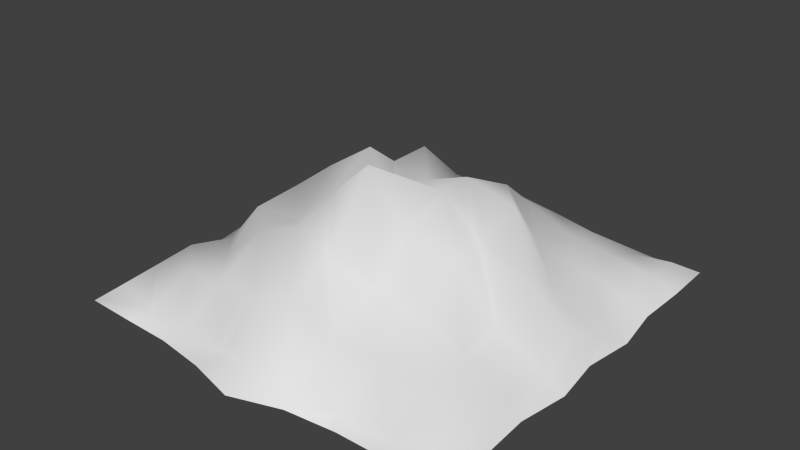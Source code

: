 # Source: tomb_top.blend  (saved by Blender 2.76.0; exported with 4.5.12 LTS)
import bpy
from mathutils import Matrix  # noqa: F401  (used for matrix-valued properties, if any)

bpy.ops.wm.read_factory_settings(use_empty=True)
scene = bpy.context.scene
scene.name = 'Scene'

# ---- collections
col_collection_1 = bpy.data.collections.new('Collection 1'); scene.collection.children.link(col_collection_1)

# ---- world
world_world = bpy.data.worlds.new('World'); scene.world = world_world
world_world.color = (0.05088, 0.05088, 0.05088)
world_world.use_sun_shadow = False
world_world.sun_shadow_jitter_overblur = 0.0
world_world.cycles.sampling_method = 'MANUAL'
world_world.cycles.sample_map_resolution = 256

# ---- meshes
me_cube_001 = bpy.data.meshes.new('Cube.001')
me_cube_001.from_pydata([(0.0, -0.5645, 0.565), (-0.5003, -0.5, 0.5449), (0.5179, 0.0, 0.565), (-0.5006, 0.5113, 0.516), (0.0, 0.5331, 0.565), (0.505, -0.5, 0.5344), (-0.5292, 0.0, 0.5567), (0.5003, 0.5007, 0.5373), (-0.06397, 0.05978, 0.6851), (-0.02485, 0.2618, 0.6698), (-0.5039, 0.2519, 0.5107), (-0.02476, -0.2526, 0.6889), (0.221, 0.02452, 0.6864), (0.2528, 0.5117, 0.5399), (-0.2548, 0.01371, 0.7667), (0.2539, -0.527, 0.5141), (0.5093, -0.25, 0.5331), (0.5007, 0.2587, 0.5393), (-0.25, 0.5053, 0.5126), (-0.2566, -0.5229, 0.5179), (-0.5292, -0.25, 0.5454), (-0.2635, 0.2695, 0.6482), (-0.2526, -0.2447, 0.6846), (0.2502, -0.2487, 0.6291), (0.2364, 0.2548, 0.6061), (-0.03035, 0.1372, 0.7478), (-0.5058, 0.379, 0.5115), (-0.001379, -0.3927, 0.6478), (0.09244, 0.03956, 0.7892), (0.3781, 0.513, 0.5157), (-0.3821, 0.01067, 0.6722), (0.125, -0.5408, 0.5601), (0.5066, -0.375, 0.5345), (0.5276, 0.1262, 0.5067), (-0.125, 0.5434, 0.5513), (-0.3806, -0.5109, 0.5192), (-0.507, -0.125, 0.5238), (-0.01529, 0.3806, 0.629), (-0.5035, 0.1254, 0.565), (-0.03029, -0.09358, 0.8684), (0.3703, 0.01162, 0.6478), (0.1251, 0.5434, 0.5403), (-0.1287, 0.02557, 0.8497), (0.3817, -0.5117, 0.5046), (0.5276, -0.125, 0.5202), (0.5064, 0.3862, 0.5452), (-0.375, 0.5006, 0.5147), (-0.1269, -0.5065, 0.5011), (-0.5174, -0.375, 0.543), (-0.3837, 0.2629, 0.6126), (-0.15, 0.2726, 0.7648), (-0.2747, 0.1526, 0.6964), (-0.2553, 0.3905, 0.584), (-0.3907, -0.2491, 0.5544), (-0.1339, -0.2358, 0.7184), (-0.257, -0.386, 0.5911), (-0.2552, -0.11, 0.6532), (0.123, -0.2415, 0.6548), (0.3833, -0.2506, 0.5809), (0.2527, -0.3914, 0.5954), (0.2605, -0.1104, 0.7172), (0.1244, 0.2734, 0.7307), (0.3901, 0.2564, 0.5728), (0.2427, 0.1366, 0.7546), (0.2511, 0.396, 0.5795), (0.3854, 0.3854, 0.5636), (0.3718, 0.133, 0.5695), (0.09805, 0.1303, 0.796), (0.373, -0.1193, 0.591), (0.3884, -0.377, 0.5855), (0.1241, -0.4038, 0.5884), (-0.1541, -0.09056, 0.7559), (-0.1332, -0.399, 0.604), (-0.3888, -0.3764, 0.5715), (-0.1388, 0.4064, 0.6373), (-0.3752, 0.3762, 0.5823), (-0.3986, -0.1226, 0.6522), (0.1091, -0.1161, 0.7548), (0.1168, 0.3928, 0.6348), (-0.3807, 0.1411, 0.6446), (-0.1522, 0.1472, 0.762), (0.0001909, -0.6146, 0.4994), (-0.5573, -0.5502, 0.4994), (0.5587, -0.000167, 0.4994), (-0.5498, 0.559, 0.4994), (0.0001909, 0.5814, 0.4994), (0.5538, -0.5502, 0.4994), (-0.579, -0.000167, 0.4994), (0.5555, 0.5615, 0.4994), (-0.07122, 0.06206, 0.703), (-0.5538, 0.28, 0.4994), (0.2789, 0.5575, 0.4994), (0.2771, -0.555, 0.4994), (0.5557, -0.2752, 0.4994), (0.556, 0.2754, 0.4994), (-0.2748, 0.5812, 0.4994), (-0.2782, -0.5592, 0.4994), (-0.579, -0.2752, 0.4994), (-0.554, 0.4139, 0.4994), (0.4162, 0.5565, 0.4994), (0.1377, -0.5692, 0.4994), (0.5629, -0.4127, 0.4994), (0.5777, 0.1374, 0.4994), (-0.1373, 0.5932, 0.4994), (-0.4158, -0.5556, 0.4994), (-0.5538, -0.1377, 0.4994), (-0.5693, 0.1373, 0.4994), (0.1377, 0.5932, 0.4994), (0.4133, -0.5549, 0.4994), (0.5777, -0.1377, 0.4994), (0.5593, 0.4221, 0.4994), (-0.4123, 0.5565, 0.4994), (-0.1376, -0.579, 0.4994), (-0.5606, -0.4127, 0.4994)], [(8, 89)], [(80, 50, 21, 51), (79, 49, 10, 38), (78, 41, 4, 37), (77, 28, 8, 39), (76, 30, 6, 36), (75, 46, 3, 26), (74, 34, 18, 52), (73, 53, 20, 48), (72, 54, 22, 55), (71, 42, 14, 56), (70, 57, 11, 27), (69, 58, 23, 59), (68, 40, 12, 60), (67, 61, 9, 25), (66, 62, 24, 63), (65, 29, 13, 64), (62, 65, 64, 24), (17, 45, 65, 62), (45, 7, 29, 65), (40, 66, 63, 12), (2, 33, 66, 40), (33, 17, 62, 66), (28, 67, 25, 8), (12, 63, 67, 28), (63, 24, 61, 67), (58, 68, 60, 23), (16, 44, 68, 58), (44, 2, 40, 68), (43, 69, 59, 15), (5, 32, 69, 43), (32, 16, 58, 69), (31, 70, 27, 0), (15, 59, 70, 31), (59, 23, 57, 70), (54, 71, 56, 22), (11, 39, 71, 54), (39, 8, 42, 71), (47, 72, 55, 19), (0, 27, 72, 47), (27, 11, 54, 72), (35, 73, 48, 1), (19, 55, 73, 35), (55, 22, 53, 73), (50, 74, 52, 21), (9, 37, 74, 50), (37, 4, 34, 74), (49, 75, 26, 10), (21, 52, 75, 49), (52, 18, 46, 75), (53, 76, 36, 20), (22, 56, 76, 53), (56, 14, 30, 76), (57, 77, 39, 11), (23, 60, 77, 57), (60, 12, 28, 77), (61, 78, 37, 9), (24, 64, 78, 61), (64, 13, 41, 78), (30, 79, 38, 6), (14, 51, 79, 30), (51, 21, 49, 79), (42, 80, 51, 14), (8, 25, 80, 42), (25, 9, 50, 80), (34, 4, 85, 103), (1, 48, 113, 82), (48, 20, 97, 113), (19, 35, 104, 96), (35, 1, 82, 104), (20, 36, 105, 97), (36, 6, 87, 105), (6, 38, 106, 87), (38, 10, 90, 106), (10, 26, 98, 90), (26, 3, 84, 98), (4, 41, 107, 85), (41, 13, 91, 107), (13, 29, 99, 91), (29, 7, 88, 99), (5, 43, 108, 86), (43, 15, 92, 108), (2, 44, 109, 83), (44, 16, 93, 109), (15, 31, 100, 92), (31, 0, 81, 100), (7, 45, 110, 88), (45, 17, 94, 110), (16, 32, 101, 93), (32, 5, 86, 101), (3, 46, 111, 84), (46, 18, 95, 111), (17, 33, 102, 94), (33, 2, 83, 102), (0, 47, 112, 81), (47, 19, 96, 112), (18, 34, 103, 95)])
me_cube_001.polygons.foreach_set('use_smooth', [True] * 96)
_uv = me_cube_001.uv_layers.new(name='UVMap')
_uv.uv.foreach_set('vector', [0.6022, 0.5868, 0.6774, 0.5925, 0.6975, 0.6939, 0.6051, 0.6853, 0.5938, 0.7713, 0.688, 0.787, 0.6836, 0.9099, 0.5789, 0.8832, 0.8069, 0.4052, 0.9475, 0.4067, 0.922, 0.5045, 0.795, 0.5051, 0.4391, 0.4061, 0.5466, 0.4236, 0.5654, 0.5183, 0.4697, 0.5067, 0.3966, 0.771, 0.4952, 0.7571, 0.4801, 0.8996, 0.3748, 0.8972, 0.7793, 0.7916, 0.8923, 0.8076, 0.8946, 0.91, 0.7868, 0.9112, 0.7998, 0.6002, 0.925, 0.6023, 0.9057, 0.7071, 0.8005, 0.6997, 0.1839, 0.7825, 0.2826, 0.7968, 0.2735, 0.9021, 0.1767, 0.8872, 0.1848, 0.5747, 0.3351, 0.5766, 0.3173, 0.6631, 0.1887, 0.6742, 0.4355, 0.5922, 0.5141, 0.5667, 0.5072, 0.6484, 0.4074, 0.6767, 0.1908, 0.3653, 0.3248, 0.379, 0.318, 0.4945, 0.2085, 0.4707, 0.2264, 0.1579, 0.3274, 0.1654, 0.3261, 0.2782, 0.2101, 0.2659, 0.4295, 0.1801, 0.5367, 0.2114, 0.5321, 0.3214, 0.4433, 0.2999, 0.6023, 0.4198, 0.6972, 0.4023, 0.7091, 0.5043, 0.6125, 0.5037, 0.6441, 0.1836, 0.739, 0.1765, 0.727, 0.2925, 0.6099, 0.3323, 0.8389, 0.1885, 0.9474, 0.2007, 0.9322, 0.3021, 0.8355, 0.2953, 0.739, 0.1765, 0.8389, 0.1885, 0.8355, 0.2953, 0.727, 0.2925, 0.7472, 0.08622, 0.8477, 0.0925, 0.8389, 0.1885, 0.739, 0.1765, 0.8477, 0.0925, 0.9356, 0.1037, 0.9474, 0.2007, 0.8389, 0.1885, 0.5367, 0.2114, 0.6441, 0.1836, 0.6099, 0.3323, 0.5321, 0.3214, 0.5353, 0.0811, 0.6404, 0.05242, 0.6441, 0.1836, 0.5367, 0.2114, 0.6404, 0.05242, 0.7472, 0.08622, 0.739, 0.1765, 0.6441, 0.1836, 0.5466, 0.4236, 0.6023, 0.4198, 0.6125, 0.5037, 0.5654, 0.5183, 0.5321, 0.3214, 0.6099, 0.3323, 0.6023, 0.4198, 0.5466, 0.4236, 0.6099, 0.3323, 0.727, 0.2925, 0.6972, 0.4023, 0.6023, 0.4198, 0.3274, 0.1654, 0.4295, 0.1801, 0.4433, 0.2999, 0.3261, 0.2782, 0.3332, 0.05663, 0.4364, 0.04504, 0.4295, 0.1801, 0.3274, 0.1654, 0.4364, 0.04504, 0.5353, 0.0811, 0.5367, 0.2114, 0.4295, 0.1801, 0.1021, 0.151, 0.2264, 0.1579, 0.2101, 0.2659, 0.08181, 0.2533, 0.1321, 0.05474, 0.2317, 0.05493, 0.2264, 0.1579, 0.1021, 0.151, 0.2317, 0.05493, 0.3332, 0.05663, 0.3274, 0.1654, 0.2264, 0.1579, 0.08271, 0.3642, 0.1908, 0.3653, 0.2085, 0.4707, 0.06471, 0.4595, 0.08181, 0.2533, 0.2101, 0.2659, 0.1908, 0.3653, 0.08271, 0.3642, 0.2101, 0.2659, 0.3261, 0.2782, 0.3248, 0.379, 0.1908, 0.3653, 0.3351, 0.5766, 0.4355, 0.5922, 0.4074, 0.6767, 0.3173, 0.6631, 0.318, 0.4945, 0.4697, 0.5067, 0.4355, 0.5922, 0.3351, 0.5766, 0.4697, 0.5067, 0.5654, 0.5183, 0.5141, 0.5667, 0.4355, 0.5922, 0.07392, 0.5713, 0.1848, 0.5747, 0.1887, 0.6742, 0.06209, 0.6709, 0.06471, 0.4595, 0.2085, 0.4707, 0.1848, 0.5747, 0.07392, 0.5713, 0.2085, 0.4707, 0.318, 0.4945, 0.3351, 0.5766, 0.1848, 0.5747, 0.06845, 0.7713, 0.1839, 0.7825, 0.1767, 0.8872, 0.08328, 0.8645, 0.06209, 0.6709, 0.1887, 0.6742, 0.1839, 0.7825, 0.06845, 0.7713, 0.1887, 0.6742, 0.3173, 0.6631, 0.2826, 0.7968, 0.1839, 0.7825, 0.6774, 0.5925, 0.7998, 0.6002, 0.8005, 0.6997, 0.6975, 0.6939, 0.7091, 0.5043, 0.795, 0.5051, 0.7998, 0.6002, 0.6774, 0.5925, 0.795, 0.5051, 0.922, 0.5045, 0.925, 0.6023, 0.7998, 0.6002, 0.688, 0.787, 0.7793, 0.7916, 0.7868, 0.9112, 0.6836, 0.9099, 0.6975, 0.6939, 0.8005, 0.6997, 0.7793, 0.7916, 0.688, 0.787, 0.8005, 0.6997, 0.9057, 0.7071, 0.8923, 0.8076, 0.7793, 0.7916, 0.2826, 0.7968, 0.3966, 0.771, 0.3748, 0.8972, 0.2735, 0.9021, 0.3173, 0.6631, 0.4074, 0.6767, 0.3966, 0.771, 0.2826, 0.7968, 0.4074, 0.6767, 0.5072, 0.6484, 0.4952, 0.7571, 0.3966, 0.771, 0.3248, 0.379, 0.4391, 0.4061, 0.4697, 0.5067, 0.318, 0.4945, 0.3261, 0.2782, 0.4433, 0.2999, 0.4391, 0.4061, 0.3248, 0.379, 0.4433, 0.2999, 0.5321, 0.3214, 0.5466, 0.4236, 0.4391, 0.4061, 0.6972, 0.4023, 0.8069, 0.4052, 0.795, 0.5051, 0.7091, 0.5043, 0.727, 0.2925, 0.8355, 0.2953, 0.8069, 0.4052, 0.6972, 0.4023, 0.8355, 0.2953, 0.9322, 0.3021, 0.9475, 0.4067, 0.8069, 0.4052, 0.4952, 0.7571, 0.5938, 0.7713, 0.5789, 0.8832, 0.4801, 0.8996, 0.5072, 0.6484, 0.6051, 0.6853, 0.5938, 0.7713, 0.4952, 0.7571, 0.6051, 0.6853, 0.6975, 0.6939, 0.688, 0.787, 0.5938, 0.7713, 0.5141, 0.5667, 0.6022, 0.5868, 0.6051, 0.6853, 0.5072, 0.6484, 0.5654, 0.5183, 0.6125, 0.5037, 0.6022, 0.5868, 0.5141, 0.5667, 0.6125, 0.5037, 0.7091, 0.5043, 0.6774, 0.5925, 0.6022, 0.5868, 0.925, 0.6023, 0.922, 0.5045, 0.9865, 0.5097, 0.98, 0.6205, 0.08328, 0.8645, 0.1767, 0.8872, 0.1406, 0.9325, 0.03329, 0.9112, 0.1767, 0.8872, 0.2735, 0.9021, 0.2513, 0.9549, 0.1406, 0.9325, 0.06209, 0.6709, 0.06845, 0.7713, 0.02837, 0.7993, 0.02832, 0.6875, 0.06845, 0.7713, 0.08328, 0.8645, 0.03329, 0.9112, 0.02837, 0.7993, 0.2735, 0.9021, 0.3748, 0.8972, 0.3635, 0.9402, 0.2513, 0.9549, 0.3748, 0.8972, 0.4801, 0.8996, 0.4764, 0.9599, 0.3635, 0.9402, 0.4801, 0.8996, 0.5789, 0.8832, 0.5887, 0.9577, 0.4764, 0.9599, 0.5789, 0.8832, 0.6836, 0.9099, 0.7048, 0.9514, 0.5887, 0.9577, 0.6836, 0.9099, 0.7868, 0.9112, 0.8148, 0.9527, 0.7048, 0.9514, 0.7868, 0.9112, 0.8946, 0.91, 0.9323, 0.9526, 0.8148, 0.9527, 0.922, 0.5045, 0.9475, 0.4067, 0.9999, 0.399, 0.9865, 0.5097, 0.9475, 0.4067, 0.9322, 0.3021, 0.9819, 0.2825, 0.9999, 0.399, 0.9322, 0.3021, 0.9474, 0.2007, 0.9861, 0.1714, 0.9819, 0.2825, 0.9474, 0.2007, 0.9356, 0.1037, 0.9919, 0.06031, 0.9861, 0.1714, 0.1321, 0.05474, 0.1021, 0.151, 0.07069, 0.1209, 0.08987, 0.007911, 0.1021, 0.151, 0.08181, 0.2533, 0.05832, 0.2307, 0.07069, 0.1209, 0.5353, 0.0811, 0.4364, 0.04504, 0.4287, 9.875e-05, 0.54, 0.02099, 0.4364, 0.04504, 0.3332, 0.05663, 0.3149, 0.008799, 0.4287, 9.875e-05, 0.08181, 0.2533, 0.08271, 0.3642, 0.03236, 0.3445, 0.05832, 0.2307, 0.08271, 0.3642, 0.06471, 0.4595, 9.796e-05, 0.4568, 0.03236, 0.3445, 0.9356, 0.1037, 0.8477, 0.0925, 0.8822, 0.04035, 0.9919, 0.06031, 0.8477, 0.0925, 0.7472, 0.08622, 0.7641, 0.03219, 0.8822, 0.04035, 0.3332, 0.05663, 0.2317, 0.05493, 0.202, 9.796e-05, 0.3149, 0.008799, 0.2317, 0.05493, 0.1321, 0.05474, 0.08987, 0.007911, 0.202, 9.796e-05, 0.8946, 0.91, 0.8923, 0.8076, 0.9377, 0.8416, 0.9323, 0.9526, 0.8923, 0.8076, 0.9057, 0.7071, 0.9658, 0.7307, 0.9377, 0.8416, 0.7472, 0.08622, 0.6404, 0.05242, 0.6521, 0.01211, 0.7641, 0.03219, 0.6404, 0.05242, 0.5353, 0.0811, 0.54, 0.02099, 0.6521, 0.01211, 0.06471, 0.4595, 0.07392, 0.5713, 0.01797, 0.5708, 9.796e-05, 0.4568, 0.07392, 0.5713, 0.06209, 0.6709, 0.02832, 0.6875, 0.01797, 0.5708, 0.9057, 0.7071, 0.925, 0.6023, 0.98, 0.6205, 0.9658, 0.7307])
me_cube_001.use_remesh_preserve_volume = False
me_cube_001.use_remesh_preserve_attributes = False
me_cube_001.use_mirror_vertex_groups = False
me_cube_001.update()

# ---- objects
ob_tomb_top = bpy.data.objects.new('tomb_top', me_cube_001)

# ---- transforms, parenting, visibility, modifiers, constraints
ob_tomb_top.location = (0.0, 0.0, 0.0)
ob_tomb_top.lineart.crease_threshold = 0.0

# ---- collection membership
col_collection_1.objects.link(ob_tomb_top)

# ---- scene / render settings (as saved in the file)
scene.frame_start = 1; scene.frame_end = 250; scene.frame_set(1)
scene.render.engine = 'BLENDER_EEVEE_NEXT'
scene.render.resolution_percentage = 50
scene.render.dither_intensity = 0.0
scene.cycles.use_denoising = False
scene.cycles.samples = 10
scene.cycles.sampling_pattern = 'TABULATED_SOBOL'
scene.cycles.light_sampling_threshold = 0.0
scene.cycles.use_adaptive_sampling = False
scene.cycles.use_light_tree = False
scene.cycles.blur_glossy = 0.0
scene.cycles.pixel_filter_type = 'GAUSSIAN'
scene.cycles.sample_clamp_indirect = 0.0
scene.view_settings.view_transform = 'Standard'
bpy.context.view_layer.update()

# ---- added for rendering (the .blend has no active camera and no usable light): camera, sun
cam_auto = bpy.data.cameras.new('AutoCamera')
cam_auto.lens = 50.0
cam_auto.sensor_width = 36.0
cam_auto.clip_end = 1000.0
ob_auto_camera = bpy.data.objects.new('AutoCamera', cam_auto)
scene.collection.objects.link(ob_auto_camera)
ob_auto_camera.location = (1.58395, -1.9122, 1.95159)
ob_auto_camera.rotation_euler = (1.09748, -7.21219e-08, 0.694738)
scene.camera = ob_auto_camera
light_auto_sun = bpy.data.lights.new('AutoSun', 'SUN')
light_auto_sun.energy = 3.0
light_auto_sun.angle = 0.0523599
ob_auto_sun = bpy.data.objects.new('AutoSun', light_auto_sun)
scene.collection.objects.link(ob_auto_sun)
ob_auto_sun.rotation_euler = (0.872665, 0.174533, 0.523599)
bpy.context.view_layer.update()
